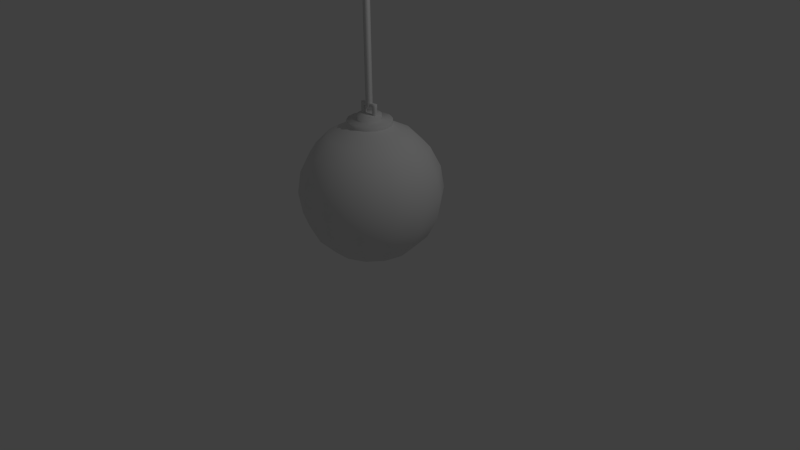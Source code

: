 # Source: wreckingBall.blend  (saved by Blender 2.76.0; exported with 4.5.12 LTS)
import bpy
from mathutils import Matrix  # noqa: F401  (used for matrix-valued properties, if any)

bpy.ops.wm.read_factory_settings(use_empty=True)
scene = bpy.context.scene
scene.name = 'Scene'

# ---- collections
col_collection_1 = bpy.data.collections.new('Collection 1'); scene.collection.children.link(col_collection_1)

# ---- node groups
ng_auto_smooth = bpy.data.node_groups.new('Auto Smooth', 'GeometryNodeTree')
_s = ng_auto_smooth.interface.new_socket(name='Geometry', in_out='OUTPUT', socket_type='NodeSocketGeometry')
_s = ng_auto_smooth.interface.new_socket(name='Geometry', in_out='INPUT', socket_type='NodeSocketGeometry')
_s = ng_auto_smooth.interface.new_socket(name='Angle', in_out='INPUT', socket_type='NodeSocketFloat')
_s.subtype = 'ANGLE'
_s.min_value = 0.0
_s.max_value = 3.142
ng_auto_smooth.is_modifier = True
_N = ng_auto_smooth.nodes; _L = ng_auto_smooth.links
n0 = _N.new('NodeGroupOutput'); n0.name = 'Group Output'; n0.location = (480, -100)
n1 = _N.new('NodeGroupInput'); n1.name = 'Group Input'; n1.location = (-420, -300)
n2 = _N.new('NodeGroupInput'); n2.name = 'Group Input.001'; n2.location = (-60, -100)
n3 = _N.new('GeometryNodeSetShadeSmooth'); n3.name = 'Set Shade Smooth'; n3.location = (120, -100)
n3.domain = 'EDGE'
n4 = _N.new('GeometryNodeSetShadeSmooth'); n4.name = 'Set Shade Smooth.001'; n4.location = (300, -100)
n5 = _N.new('GeometryNodeInputMeshEdgeAngle'); n5.name = 'Edge Angle'; n5.location = (-420, -220)
n6 = _N.new('GeometryNodeInputEdgeSmooth'); n6.name = 'Is Edge Smooth'; n6.location = (-60, -160)
n7 = _N.new('GeometryNodeInputShadeSmooth'); n7.name = 'Is Face Smooth'; n7.location = (-240, -340)
n8 = _N.new('FunctionNodeBooleanMath'); n8.name = 'Boolean Math'; n8.location = (-60, -220)
n9 = _N.new('FunctionNodeCompare'); n9.name = 'Compare'; n9.location = (-240, -180)
n9.operation = 'LESS_EQUAL'
_L.new(n5.outputs[0], n9.inputs[0])
_L.new(n4.outputs[0], n0.inputs[0])
_L.new(n1.outputs[1], n9.inputs[1])
_L.new(n9.outputs[0], n8.inputs[0])
_L.new(n7.outputs[0], n8.inputs[1])
_L.new(n2.outputs[0], n3.inputs[0])
_L.new(n6.outputs[0], n3.inputs[1])
_L.new(n3.outputs[0], n4.inputs[0])
_L.new(n8.outputs[0], n3.inputs[2])
n0.is_active_output = True

# ---- world
world_world = bpy.data.worlds.new('World'); scene.world = world_world
world_world.color = (0.05088, 0.05088, 0.05088)
world_world.use_sun_shadow = False
world_world.sun_shadow_jitter_overblur = 0.0
world_world.cycles.sampling_method = 'MANUAL'
world_world.cycles.sample_map_resolution = 256

# ---- cameras
cam_camera = bpy.data.cameras.new('Camera')
cam_camera.clip_end = 100.0
cam_camera.lens = 35.0
cam_camera.sensor_width = 32.0
cam_camera.sensor_height = 18.0
cam_camera.ortho_scale = 7.314
cam_camera.dof.focus_distance = 0.0
cam_camera.dof.aperture_fstop = 128.0

# ---- lights
light_lamp = bpy.data.lights.new('Lamp', 'POINT')
light_lamp.transmission_factor = 0.0
light_lamp.cutoff_distance = 30.0
light_lamp.energy = 100.0
light_lamp.shadow_buffer_clip_start = 1.001
light_lamp.shadow_soft_size = 0.1
light_lamp.shadow_maximum_resolution = 0.006
light_lamp.use_absolute_resolution = True
light_lamp.cycles.use_multiple_importance_sampling = False

# ---- meshes
me_sphere = bpy.data.meshes.new('Sphere')
me_sphere.from_pydata([(-0.6599, 0.3178, -0.5322), (-0.7758, 0.3736, -0.2798), (-0.8157, 0.3928, -4.047e-08), (-0.7758, 0.3736, 0.2798), (-0.6599, 0.3178, 0.5322), (-0.4795, 0.2309, 0.7325), (-0.2521, 0.1214, 0.8611), (-0.1744, 0.2187, -0.8611), (-0.3318, 0.4161, -0.7325), (-0.4567, 0.5727, -0.5322), (-0.5369, 0.6732, -0.2798), (-0.5645, 0.7079, -4.047e-08), (-0.5369, 0.6732, 0.2798), (-0.4567, 0.5727, 0.5322), (-0.3318, 0.4161, 0.7325), (-0.1744, 0.2187, 0.8611), (-0.1492, -2.434e-07, 0.9237), (-0.06226, 0.2728, -0.8611), (-0.1184, 0.5188, -0.7325), (-0.163, 0.7141, -0.5322), (-0.1916, 0.8395, -0.2798), (-0.2015, 0.8827, -4.047e-08), (-0.1916, 0.8395, 0.2798), (-0.163, 0.7141, 0.5322), (-0.1184, 0.5188, 0.7325), (-0.06226, 0.2728, 0.8611), (0.06226, 0.2728, -0.8611), (0.1184, 0.5188, -0.7325), (0.163, 0.7141, -0.5322), (0.1916, 0.8395, -0.2798), (0.2015, 0.8827, -4.047e-08), (0.1916, 0.8395, 0.2798), (0.163, 0.7141, 0.5322), (0.1184, 0.5188, 0.7325), (0.06226, 0.2728, 0.8611), (0.1744, 0.2187, -0.8611), (0.3318, 0.4161, -0.7325), (0.4567, 0.5727, -0.5322), (0.5369, 0.6732, -0.2798), (0.5645, 0.7079, -4.047e-08), (0.5369, 0.6732, 0.2798), (0.4567, 0.5727, 0.5322), (0.3318, 0.4161, 0.7325), (0.1744, 0.2187, 0.8611), (0.2521, 0.1214, -0.8611), (0.4795, 0.2309, -0.7325), (0.6599, 0.3178, -0.5322), (0.7758, 0.3736, -0.2798), (0.8157, 0.3928, -4.047e-08), (0.7758, 0.3736, 0.2798), (0.6599, 0.3178, 0.5322), (0.4795, 0.2309, 0.7325), (0.2521, 0.1214, 0.8611), (0.2798, -2.361e-07, -0.8611), (0.7325, -1.418e-07, 0.5322), (0.8611, -1.418e-07, 0.2798), (0.9054, -2.228e-07, -3.958e-08), (0.8611, -2.498e-07, -0.2798), (0.7325, -1.418e-07, -0.5322), (0.5322, -1.418e-07, -0.7325), (0.2521, -0.1214, 0.8611), (0.4795, -0.2309, 0.7325), (0.6599, -0.3178, 0.5322), (0.7758, -0.3736, 0.2798), (0.8157, -0.3928, -3.958e-08), (0.7758, -0.3736, -0.2798), (0.6599, -0.3178, -0.5322), (0.4795, -0.2309, -0.7325), (0.2521, -0.1214, -0.8611), (0.1744, -0.2187, 0.8611), (0.3318, -0.4161, 0.7325), (0.4567, -0.5727, 0.5322), (0.5369, -0.6732, 0.2798), (0.5645, -0.7079, -3.958e-08), (0.5369, -0.6732, -0.2798), (0.4567, -0.5727, -0.5322), (0.3318, -0.4161, -0.7325), (0.1744, -0.2187, -0.8611), (0.06226, -0.2728, 0.8611), (0.1184, -0.5188, 0.7325), (0.163, -0.7141, 0.5322), (0.1916, -0.8395, 0.2798), (0.2015, -0.8827, -3.958e-08), (0.1916, -0.8395, -0.2798), (0.163, -0.7141, -0.5322), (0.1184, -0.5188, -0.7325), (0.06226, -0.2728, -0.8611), (-0.06226, -0.2728, 0.8611), (-0.1184, -0.5188, 0.7325), (-0.163, -0.7141, 0.5322), (-0.1916, -0.8395, 0.2798), (-0.2015, -0.8827, -3.958e-08), (-0.1916, -0.8395, -0.2798), (-0.163, -0.7141, -0.5322), (-0.1184, -0.5188, -0.7325), (-0.06226, -0.2728, -0.8611), (-0.1744, -0.2187, 0.8611), (-0.3318, -0.4161, 0.7325), (-0.4567, -0.5727, 0.5322), (-0.5369, -0.6732, 0.2798), (-0.5645, -0.7079, -3.958e-08), (-0.5369, -0.6732, -0.2798), (-0.4567, -0.5727, -0.5322), (-0.3318, -0.4161, -0.7325), (-0.1744, -0.2187, -0.8611), (-0.2521, -0.1214, 0.8611), (-0.4795, -0.2309, 0.7325), (-0.6599, -0.3178, 0.5322), (-0.7758, -0.3736, 0.2798), (-0.8157, -0.3928, -3.958e-08), (-0.7758, -0.3736, -0.2798), (-0.6599, -0.3178, -0.5322), (-0.4795, -0.2309, -0.7325), (-0.2521, -0.1214, -0.8611), (0.2521, -0.1214, 0.9237), (0.1744, -0.2187, 0.9237), (0.06226, -0.2728, 0.9237), (-0.06226, -0.2728, 0.9237), (-0.1744, -0.2187, 0.9237), (-0.2521, -0.1214, 0.9237), (0.5322, -1.349e-07, 0.7325), (0.2798, -2.159e-07, 0.8611), (2.95e-07, -2.498e-07, -0.9054), (-0.2798, -2.498e-07, -0.8611), (-0.5322, -2.498e-07, -0.7325), (-0.7325, -2.498e-07, -0.5322), (0.1344, -0.06473, 0.9237), (0.09301, -0.1166, 0.9237), (0.0332, -0.1454, 0.9237), (-0.0332, -0.1454, 0.9237), (0.1166, -0.02202, 0.9882), (-0.09301, -0.1166, 0.9237), (-0.1344, -0.06473, 0.9237), (-0.8611, -2.498e-07, -0.2798), (-0.9054, -2.498e-07, -4.047e-08), (-0.8611, -2.498e-07, 0.2798), (-0.7325, -2.498e-07, 0.5322), (-0.5322, -2.498e-07, 0.7325), (-0.2798, -2.498e-07, 0.8611), (0.1344, -0.06473, 0.9908), (0.09301, -0.1166, 0.9908), (0.0332, -0.1454, 0.9908), (-0.0332, -0.1454, 0.9908), (-0.09301, -0.1166, 0.9908), (-0.1344, -0.06473, 0.9908), (0.1166, -0.02202, 1.126), (0.07255, -0.02202, 0.9882), (0.07255, -0.02202, 1.126), (0.1166, 0.02202, 0.9882), (0.1166, 0.02202, 1.126), (0.07255, 0.02202, 0.9882), (0.07255, 0.02202, 1.126), (0.1166, -0.02202, 1.087), (0.07255, -0.02202, 1.087), (0.07255, 0.02202, 1.087), (0.1166, 0.02202, 1.087), (-0.1166, -0.02202, 1.126), (-0.1166, 0.02202, 1.126), (-0.1166, -0.02202, 1.087), (-0.1166, 0.02202, 1.087), (-0.07203, -0.02202, 1.087), (-0.07203, 0.02202, 1.087), (-0.07203, 0.02202, 1.126), (-0.07203, -0.02202, 1.126), (-0.1166, 0.02202, 0.9882), (-0.1166, -0.02202, 0.9882), (-0.07203, -0.02202, 0.9882), (-0.07203, 0.02202, 0.9882), (0.02998, -0.02998, 1.08), (0.02998, -0.02998, 19.06), (-0.02998, -0.02998, 1.08), (-0.02998, -0.02998, 19.06), (0.02998, 0.02998, 1.08), (0.02998, 0.02998, 19.06), (-0.02998, 0.02998, 1.08), (-0.02998, 0.02998, 19.06), (-0.4795, 0.2309, -0.7325), (-0.2521, 0.1214, -0.8611), (-0.2798, -2.449e-07, 0.9237), (0.2798, -2.11e-07, 0.9237), (0.2521, 0.1214, 0.9237), (0.1744, 0.2187, 0.9237), (0.06226, 0.2728, 0.9237), (-0.06226, 0.2728, 0.9237), (-0.1744, 0.2187, 0.9237), (-0.2521, 0.1214, 0.9237), (0.1492, -2.253e-07, 0.9237), (0.1344, 0.06473, 0.9237), (0.09301, 0.1166, 0.9237), (0.0332, 0.1454, 0.9237), (-0.0332, 0.1454, 0.9237), (-0.09301, 0.1166, 0.9237), (-0.1344, 0.06473, 0.9237), (-0.1492, -2.434e-07, 0.9908), (0.1492, -2.253e-07, 0.9908), (0.1344, 0.06473, 0.9908), (0.09301, 0.1166, 0.9908), (0.0332, 0.1454, 0.9908), (-0.0332, 0.1454, 0.9908), (1.852e-07, -1.204e-07, 0.9908), (-0.09301, 0.1166, 0.9908), (-0.1344, 0.06473, 0.9908)], [], [(120, 121, 60, 61), (54, 120, 61, 62), (201, 193, 199), (200, 201, 199), (198, 200, 199), (197, 198, 199), (196, 197, 199), (195, 196, 199), (194, 195, 199), (189, 197, 196, 188), (190, 198, 197, 189), (191, 200, 198, 190), (16, 193, 201, 192), (192, 201, 200, 191), (187, 195, 194, 186), (188, 196, 195, 187), (181, 188, 187, 180), (182, 189, 188, 181), (183, 190, 189, 182), (184, 191, 190, 183), (178, 16, 192, 185), (185, 192, 191, 184), (180, 187, 186, 179), (1, 133, 134, 2), (177, 123, 124, 176), (5, 137, 138, 6), (2, 134, 135, 3), (176, 124, 125, 0), (25, 183, 182, 34), (3, 135, 136, 4), (0, 125, 133, 1), (122, 123, 177), (4, 136, 137, 5), (122, 177, 7), (15, 184, 183, 25), (122, 7, 17), (34, 182, 181, 43), (122, 17, 26), (52, 180, 179, 121), (122, 26, 35), (122, 35, 44), (122, 44, 53), (138, 178, 185, 6), (6, 185, 184, 15), (43, 181, 180, 52), (13, 4, 5, 14), (10, 1, 2, 11), (7, 177, 176, 8), (14, 5, 6, 15), (11, 2, 3, 12), (8, 176, 0, 9), (12, 3, 4, 13), (9, 0, 1, 10), (19, 9, 10, 20), (23, 13, 14, 24), (20, 10, 11, 21), (58, 57, 65, 66), (55, 54, 62, 63), (59, 58, 66, 67), (56, 55, 63, 64), (57, 56, 64, 65), (65, 64, 73, 74), (62, 61, 70, 71), (66, 65, 74, 75), (63, 62, 71, 72), (67, 66, 75, 76), (64, 63, 72, 73), (61, 60, 69, 70), (68, 67, 76, 77), (70, 69, 78, 79), (77, 76, 85, 86), (74, 73, 82, 83), (71, 70, 79, 80), (75, 74, 83, 84), (72, 71, 80, 81), (76, 75, 84, 85), (73, 72, 81, 82), (85, 84, 93, 94), (82, 81, 90, 91), (79, 78, 87, 88), (86, 85, 94, 95), (83, 82, 91, 92), (80, 79, 88, 89), (84, 83, 92, 93), (81, 80, 89, 90), (90, 89, 98, 99), (94, 93, 102, 103), (91, 90, 99, 100), (88, 87, 96, 97), (95, 94, 103, 104), (92, 91, 100, 101), (89, 88, 97, 98), (93, 92, 101, 102), (102, 101, 110, 111), (99, 98, 107, 108), (103, 102, 111, 112), (100, 99, 108, 109), (97, 96, 105, 106), (104, 103, 112, 113), (101, 100, 109, 110), (98, 97, 106, 107), (17, 7, 8, 18), (24, 14, 15, 25), (21, 11, 12, 22), (18, 8, 9, 19), (22, 12, 13, 23), (31, 22, 23, 32), (28, 19, 20, 29), (69, 60, 114, 115), (32, 23, 24, 33), (29, 20, 21, 30), (105, 96, 118, 119), (26, 17, 18, 27), (33, 24, 25, 34), (30, 21, 22, 31), (27, 18, 19, 28), (39, 30, 31, 40), (78, 69, 115, 116), (96, 87, 117, 118), (87, 78, 116, 117), (36, 27, 28, 37), (119, 118, 131, 132), (40, 31, 32, 41), (118, 117, 129, 131), (37, 28, 29, 38), (41, 32, 33, 42), (117, 116, 128, 129), (38, 29, 30, 39), (116, 115, 127, 128), (35, 26, 27, 36), (115, 114, 126, 127), (42, 33, 34, 43), (44, 35, 36, 45), (127, 126, 139, 140), (51, 42, 43, 52), (48, 39, 40, 49), (132, 131, 143, 144), (45, 36, 37, 46), (131, 129, 142, 143), (49, 40, 41, 50), (46, 37, 38, 47), (129, 128, 141, 142), (50, 41, 42, 51), (128, 127, 140, 141), (47, 38, 39, 48), (120, 51, 52, 121), (152, 153, 146, 130), (153, 154, 150, 146), (154, 155, 148, 150), (155, 152, 130, 148), (149, 145, 152, 155), (149, 151, 147, 145), (151, 149, 155, 154), (159, 161, 167, 164), (145, 147, 153, 152), (156, 157, 159, 158), (162, 161, 159, 157), (163, 162, 157, 156), (160, 163, 156, 158), (153, 147, 163, 160), (147, 151, 162, 163), (151, 154, 161, 162), (154, 153, 160, 161), (158, 159, 164, 165), (160, 158, 165, 166), (161, 160, 166, 167), (169, 171, 170, 168), (171, 175, 174, 170), (175, 173, 172, 174), (173, 169, 168, 172), (53, 59, 67, 68), (138, 105, 119, 178), (122, 53, 68), (122, 68, 77), (122, 77, 86), (60, 121, 179, 114), (122, 86, 95), (122, 95, 104), (122, 104, 113), (107, 106, 137, 136), (122, 113, 123), (111, 110, 133, 125), (108, 107, 136, 135), (112, 111, 125, 124), (109, 108, 135, 134), (106, 105, 138, 137), (113, 112, 124, 123), (110, 109, 134, 133), (114, 179, 186, 126), (178, 119, 132, 16), (126, 186, 194, 139), (16, 132, 144, 193), (57, 47, 48, 56), (53, 44, 45, 59), (56, 48, 49, 55), (59, 45, 46, 58), (55, 49, 50, 54), (194, 199, 139), (139, 199, 140), (140, 199, 141), (141, 199, 142), (142, 199, 143), (143, 199, 144), (144, 199, 193), (58, 46, 47, 57), (54, 50, 51, 120)])
me_sphere.polygons.foreach_set('use_smooth', [True] * 206)
_k = set([(6, 15), (6, 138), (15, 25), (25, 34), (34, 43), (43, 52), (52, 121), (60, 69), (60, 121), (69, 78), (78, 87), (87, 96), (96, 105), (105, 138)])
me_sphere.attributes.new('sharp_edge', 'BOOLEAN', 'EDGE').data.foreach_set('value', [ (min(e.vertices), max(e.vertices)) in _k for e in me_sphere.edges])
_uv = me_sphere.uv_layers.new(name='UVMap')
_uv.uv.foreach_set('vector', [0.8061, 0.7761, 0.6894, 0.8876, 0.6346, 0.8464, 0.6995, 0.7177, 0.8839, 0.6397, 0.8061, 0.7761, 0.6995, 0.7177, 0.7337, 0.601, 0.1596, 0.8375, 0.1823, 0.835, 0.1556, 0.7866, 0.1403, 0.8336, 0.1596, 0.8375, 0.1556, 0.7866, 0.1241, 0.8241, 0.1403, 0.8336, 0.1556, 0.7866, 0.1122, 0.8098, 0.1241, 0.8241, 0.1556, 0.7866, 0.1058, 0.7918, 0.1122, 0.8098, 0.1556, 0.7866, 0.1058, 0.7713, 0.1058, 0.7918, 0.1556, 0.7866, 0.1135, 0.7481, 0.1058, 0.7713, 0.1556, 0.7866, 0.09258, 0.8221, 0.1122, 0.8098, 0.1058, 0.7918, 0.08218, 0.7973, 0.1098, 0.8417, 0.1241, 0.8241, 0.1122, 0.8098, 0.09258, 0.8221, 0.1322, 0.8548, 0.1403, 0.8336, 0.1241, 0.8241, 0.1098, 0.8417, 0.1831, 0.8594, 0.1823, 0.835, 0.1596, 0.8375, 0.1576, 0.8605, 0.1576, 0.8605, 0.1596, 0.8375, 0.1403, 0.8336, 0.1322, 0.8548, 0.07958, 0.7694, 0.1058, 0.7713, 0.1135, 0.7481, 0.08528, 0.7414, 0.08218, 0.7973, 0.1058, 0.7918, 0.1058, 0.7713, 0.07958, 0.7694, 0.03515, 0.8085, 0.08218, 0.7973, 0.07958, 0.7694, 0.03007, 0.7657, 0.05208, 0.8463, 0.09258, 0.8221, 0.08218, 0.7973, 0.03515, 0.8085, 0.079, 0.8767, 0.1098, 0.8417, 0.09258, 0.8221, 0.05208, 0.8463, 0.1131, 0.8975, 0.1322, 0.8548, 0.1098, 0.8417, 0.079, 0.8767, 0.1956, 0.9097, 0.1831, 0.8594, 0.1576, 0.8605, 0.1515, 0.9082, 0.1515, 0.9082, 0.1576, 0.8605, 0.1322, 0.8548, 0.1131, 0.8975, 0.03007, 0.7657, 0.07958, 0.7694, 0.08528, 0.7414, 0.03724, 0.7182, 0.1617, 0.376, 0.002259, 0.3576, 0.00016, 0.4933, 0.1629, 0.4736, 0.2916, 0.08027, 0.2575, 0.03277, 0.1353, 0.1102, 0.2213, 0.1755, 0.2708, 0.7512, 0.1968, 0.8169, 0.3042, 0.8876, 0.344, 0.8475, 0.1629, 0.4736, 0.00016, 0.4933, 0.0366, 0.62, 0.1816, 0.5683, 0.2213, 0.1755, 0.1353, 0.1102, 0.04722, 0.2246, 0.1798, 0.276, 0.06503, 0.8944, 0.079, 0.8767, 0.05208, 0.8463, 0.0331, 0.8594, 0.1816, 0.5683, 0.0366, 0.62, 0.1049, 0.7293, 0.2173, 0.6604, 0.1798, 0.276, 0.04722, 0.2246, 0.002259, 0.3576, 0.1617, 0.376, 0.39, 0.00016, 0.2575, 0.03277, 0.2916, 0.08027, 0.2173, 0.6604, 0.1049, 0.7293, 0.1968, 0.8169, 0.2708, 0.7512, 0.39, 0.00016, 0.2916, 0.08027, 0.3343, 0.1077, 0.1049, 0.918, 0.1131, 0.8975, 0.079, 0.8767, 0.06503, 0.8944, 0.39, 0.00016, 0.3343, 0.1077, 0.3796, 0.118, 0.0331, 0.8594, 0.05208, 0.8463, 0.03515, 0.8085, 0.01258, 0.8155, 0.39, 0.00016, 0.3796, 0.118, 0.4243, 0.1131, 0.005374, 0.7664, 0.03007, 0.7657, 0.03724, 0.7182, 0.01046, 0.7148, 0.39, 0.00016, 0.4243, 0.1131, 0.4657, 0.09337, 0.39, 0.00016, 0.4657, 0.09337, 0.4999, 0.05843, 0.39, 0.00016, 0.4999, 0.05843, 0.5205, 0.008361, 0.1941, 0.9327, 0.1956, 0.9097, 0.1515, 0.9082, 0.1485, 0.9297, 0.1485, 0.9297, 0.1515, 0.9082, 0.1131, 0.8975, 0.1049, 0.918, 0.01258, 0.8155, 0.03515, 0.8085, 0.03007, 0.7657, 0.005374, 0.7664, 0.3189, 0.6219, 0.2173, 0.6604, 0.2708, 0.7512, 0.3499, 0.7119, 0.2826, 0.3795, 0.1617, 0.376, 0.1629, 0.4736, 0.2866, 0.4597, 0.3343, 0.1077, 0.2916, 0.08027, 0.2213, 0.1755, 0.3023, 0.2064, 0.3499, 0.7119, 0.2708, 0.7512, 0.344, 0.8475, 0.3949, 0.8221, 0.2866, 0.4597, 0.1629, 0.4736, 0.1816, 0.5683, 0.2984, 0.5395, 0.3023, 0.2064, 0.2213, 0.1755, 0.1798, 0.276, 0.287, 0.2961, 0.2984, 0.5395, 0.1816, 0.5683, 0.2173, 0.6604, 0.3189, 0.6219, 0.287, 0.2961, 0.1798, 0.276, 0.1617, 0.376, 0.2826, 0.3795, 0.3812, 0.298, 0.287, 0.2961, 0.2826, 0.3795, 0.3865, 0.374, 0.4149, 0.6002, 0.3189, 0.6219, 0.3499, 0.7119, 0.4309, 0.6909, 0.3865, 0.374, 0.2826, 0.3795, 0.2866, 0.4597, 0.3936, 0.4472, 0.7572, 0.1167, 0.8453, 0.2201, 0.7018, 0.2939, 0.654, 0.2061, 0.915, 0.4924, 0.8839, 0.6397, 0.7337, 0.601, 0.7429, 0.4916, 0.6453, 0.04521, 0.7572, 0.1167, 0.654, 0.2061, 0.5874, 0.127, 0.9004, 0.3485, 0.915, 0.4924, 0.7429, 0.4916, 0.7316, 0.3893, 0.8453, 0.2201, 0.9004, 0.3485, 0.7316, 0.3893, 0.7018, 0.2939, 0.7018, 0.2939, 0.7316, 0.3893, 0.6048, 0.4151, 0.5869, 0.3355, 0.7337, 0.601, 0.6995, 0.7177, 0.603, 0.6915, 0.6144, 0.5886, 0.654, 0.2061, 0.7018, 0.2939, 0.5869, 0.3355, 0.5595, 0.2571, 0.7429, 0.4916, 0.7337, 0.601, 0.6144, 0.5886, 0.6142, 0.4983, 0.5874, 0.127, 0.654, 0.2061, 0.5595, 0.2571, 0.5205, 0.1774, 0.7316, 0.3893, 0.7429, 0.4916, 0.6142, 0.4983, 0.6048, 0.4151, 0.6995, 0.7177, 0.6346, 0.8464, 0.5739, 0.8215, 0.603, 0.6915, 0.4999, 0.05843, 0.5874, 0.127, 0.5205, 0.1774, 0.4657, 0.09337, 0.603, 0.6915, 0.5739, 0.8215, 0.5121, 0.8099, 0.5145, 0.6841, 0.4657, 0.09337, 0.5205, 0.1774, 0.4506, 0.2052, 0.4243, 0.1131, 0.5869, 0.3355, 0.6048, 0.4151, 0.4964, 0.4331, 0.485, 0.3601, 0.6144, 0.5886, 0.603, 0.6915, 0.5145, 0.6841, 0.5112, 0.5894, 0.5595, 0.2571, 0.5869, 0.3355, 0.485, 0.3601, 0.4702, 0.2855, 0.6142, 0.4983, 0.6144, 0.5886, 0.5112, 0.5894, 0.505, 0.5081, 0.5205, 0.1774, 0.5595, 0.2571, 0.4702, 0.2855, 0.4506, 0.2052, 0.6048, 0.4151, 0.6142, 0.4983, 0.505, 0.5081, 0.4964, 0.4331, 0.4506, 0.2052, 0.4702, 0.2855, 0.3812, 0.298, 0.3782, 0.2148, 0.4964, 0.4331, 0.505, 0.5081, 0.4029, 0.5212, 0.3936, 0.4472, 0.5145, 0.6841, 0.5121, 0.8099, 0.4518, 0.8101, 0.4309, 0.6909, 0.4243, 0.1131, 0.4506, 0.2052, 0.3782, 0.2148, 0.3796, 0.118, 0.485, 0.3601, 0.4964, 0.4331, 0.3936, 0.4472, 0.3865, 0.374, 0.5112, 0.5894, 0.5145, 0.6841, 0.4309, 0.6909, 0.4149, 0.6002, 0.4702, 0.2855, 0.485, 0.3601, 0.3865, 0.374, 0.3812, 0.298, 0.505, 0.5081, 0.5112, 0.5894, 0.4149, 0.6002, 0.4029, 0.5212, 0.4029, 0.5212, 0.4149, 0.6002, 0.3189, 0.6219, 0.2984, 0.5395, 0.3782, 0.2148, 0.3812, 0.298, 0.287, 0.2961, 0.3023, 0.2064, 0.3936, 0.4472, 0.4029, 0.5212, 0.2984, 0.5395, 0.2866, 0.4597, 0.4309, 0.6909, 0.4518, 0.8101, 0.3949, 0.8221, 0.3499, 0.7119, 0.3796, 0.118, 0.3782, 0.2148, 0.3023, 0.2064, 0.3343, 0.1077, 0.3865, 0.374, 0.3936, 0.4472, 0.2866, 0.4597, 0.2826, 0.3795, 0.4149, 0.6002, 0.4309, 0.6909, 0.3499, 0.7119, 0.3189, 0.6219, 0.3812, 0.298, 0.3865, 0.374, 0.2826, 0.3795, 0.287, 0.2961, 0.287, 0.2961, 0.2826, 0.3795, 0.1617, 0.376, 0.1798, 0.276, 0.2984, 0.5395, 0.3189, 0.6219, 0.2173, 0.6604, 0.1816, 0.5683, 0.3023, 0.2064, 0.287, 0.2961, 0.1798, 0.276, 0.2213, 0.1755, 0.2866, 0.4597, 0.2984, 0.5395, 0.1816, 0.5683, 0.1629, 0.4736, 0.3499, 0.7119, 0.3949, 0.8221, 0.344, 0.8475, 0.2708, 0.7512, 0.3343, 0.1077, 0.3023, 0.2064, 0.2213, 0.1755, 0.2916, 0.08027, 0.2826, 0.3795, 0.2866, 0.4597, 0.1629, 0.4736, 0.1617, 0.376, 0.3189, 0.6219, 0.3499, 0.7119, 0.2708, 0.7512, 0.2173, 0.6604, 0.3796, 0.118, 0.3343, 0.1077, 0.3023, 0.2064, 0.3782, 0.2148, 0.4309, 0.6909, 0.3499, 0.7119, 0.3949, 0.8221, 0.4518, 0.8101, 0.3936, 0.4472, 0.2866, 0.4597, 0.2984, 0.5395, 0.4029, 0.5212, 0.3782, 0.2148, 0.3023, 0.2064, 0.287, 0.2961, 0.3812, 0.298, 0.4029, 0.5212, 0.2984, 0.5395, 0.3189, 0.6219, 0.4149, 0.6002, 0.505, 0.5081, 0.4029, 0.5212, 0.4149, 0.6002, 0.5112, 0.5894, 0.4702, 0.2855, 0.3812, 0.298, 0.3865, 0.374, 0.485, 0.3601, 0.01258, 0.8155, 0.005374, 0.7664, 0.03007, 0.7657, 0.03515, 0.8085, 0.5112, 0.5894, 0.4149, 0.6002, 0.4309, 0.6909, 0.5145, 0.6841, 0.485, 0.3601, 0.3865, 0.374, 0.3936, 0.4472, 0.4964, 0.4331, 0.1485, 0.9297, 0.1049, 0.918, 0.1131, 0.8975, 0.1515, 0.9082, 0.4243, 0.1131, 0.3796, 0.118, 0.3782, 0.2148, 0.4506, 0.2052, 0.5145, 0.6841, 0.4309, 0.6909, 0.4518, 0.8101, 0.5121, 0.8099, 0.4964, 0.4331, 0.3936, 0.4472, 0.4029, 0.5212, 0.505, 0.5081, 0.4506, 0.2052, 0.3782, 0.2148, 0.3812, 0.298, 0.4702, 0.2855, 0.6048, 0.4151, 0.4964, 0.4331, 0.505, 0.5081, 0.6142, 0.4983, 0.0331, 0.8594, 0.01258, 0.8155, 0.03515, 0.8085, 0.05208, 0.8463, 0.1049, 0.918, 0.06503, 0.8944, 0.079, 0.8767, 0.1131, 0.8975, 0.06503, 0.8944, 0.0331, 0.8594, 0.05208, 0.8463, 0.079, 0.8767, 0.5205, 0.1774, 0.4506, 0.2052, 0.4702, 0.2855, 0.5595, 0.2571, 0.1515, 0.9082, 0.1131, 0.8975, 0.1322, 0.8548, 0.1576, 0.8605, 0.6142, 0.4983, 0.505, 0.5081, 0.5112, 0.5894, 0.6144, 0.5886, 0.1131, 0.8975, 0.079, 0.8767, 0.1098, 0.8417, 0.1322, 0.8548, 0.5595, 0.2571, 0.4702, 0.2855, 0.485, 0.3601, 0.5869, 0.3355, 0.6144, 0.5886, 0.5112, 0.5894, 0.5145, 0.6841, 0.603, 0.6915, 0.079, 0.8767, 0.05208, 0.8463, 0.09258, 0.8221, 0.1098, 0.8417, 0.5869, 0.3355, 0.485, 0.3601, 0.4964, 0.4331, 0.6048, 0.4151, 0.05208, 0.8463, 0.03515, 0.8085, 0.08218, 0.7973, 0.09258, 0.8221, 0.4657, 0.09337, 0.4243, 0.1131, 0.4506, 0.2052, 0.5205, 0.1774, 0.03515, 0.8085, 0.03007, 0.7657, 0.07958, 0.7694, 0.08218, 0.7973, 0.603, 0.6915, 0.5145, 0.6841, 0.5121, 0.8099, 0.5739, 0.8215, 0.4999, 0.05843, 0.4657, 0.09337, 0.5205, 0.1774, 0.5874, 0.127, 0.08218, 0.7973, 0.07958, 0.7694, 0.1058, 0.7713, 0.1058, 0.7918, 0.6995, 0.7177, 0.603, 0.6915, 0.5739, 0.8215, 0.6346, 0.8464, 0.7316, 0.3893, 0.6048, 0.4151, 0.6142, 0.4983, 0.7429, 0.4916, 0.1576, 0.8605, 0.1322, 0.8548, 0.1403, 0.8336, 0.1596, 0.8375, 0.5874, 0.127, 0.5205, 0.1774, 0.5595, 0.2571, 0.654, 0.2061, 0.1322, 0.8548, 0.1098, 0.8417, 0.1241, 0.8241, 0.1403, 0.8336, 0.7429, 0.4916, 0.6142, 0.4983, 0.6144, 0.5886, 0.7337, 0.601, 0.654, 0.2061, 0.5595, 0.2571, 0.5869, 0.3355, 0.7018, 0.2939, 0.1098, 0.8417, 0.09258, 0.8221, 0.1122, 0.8098, 0.1241, 0.8241, 0.7337, 0.601, 0.6144, 0.5886, 0.603, 0.6915, 0.6995, 0.7177, 0.09258, 0.8221, 0.08218, 0.7973, 0.1058, 0.7918, 0.1122, 0.8098, 0.7018, 0.2939, 0.5869, 0.3355, 0.6048, 0.4151, 0.7316, 0.3893, 0.8061, 0.7761, 0.6995, 0.7177, 0.6346, 0.8464, 0.6894, 0.8876, 0.4988, 0.8681, 0.483, 0.8681, 0.483, 0.8328, 0.4988, 0.8328, 0.5503, 0.8849, 0.5503, 0.9007, 0.515, 0.9007, 0.515, 0.8849, 0.5503, 0.9007, 0.5503, 0.9166, 0.515, 0.9166, 0.515, 0.9007, 0.5146, 0.8681, 0.4988, 0.8681, 0.4988, 0.8328, 0.5146, 0.8328, 0.5146, 0.8824, 0.4988, 0.8824, 0.4988, 0.8681, 0.5146, 0.8681, 0.4988, 0.8983, 0.483, 0.8983, 0.483, 0.8824, 0.4988, 0.8824, 0.5646, 0.9007, 0.5646, 0.9166, 0.5503, 0.9166, 0.5503, 0.9007, 0.5503, 0.8328, 0.5503, 0.8488, 0.515, 0.8488, 0.515, 0.8328, 0.4988, 0.8824, 0.483, 0.8824, 0.483, 0.8681, 0.4988, 0.8681, 0.415, 0.8824, 0.3992, 0.8824, 0.3992, 0.8681, 0.415, 0.8681, 0.5646, 0.8488, 0.5503, 0.8488, 0.5503, 0.8328, 0.5646, 0.8328, 0.431, 0.8824, 0.431, 0.8983, 0.415, 0.8983, 0.415, 0.8824, 0.431, 0.8681, 0.431, 0.8824, 0.415, 0.8824, 0.415, 0.8681, 0.483, 0.8681, 0.483, 0.8824, 0.431, 0.8824, 0.431, 0.8681, 0.483, 0.8824, 0.483, 0.8983, 0.431, 0.8983, 0.431, 0.8824, 0.5646, 0.9007, 0.5503, 0.9007, 0.5503, 0.8488, 0.5646, 0.8488, 0.483, 0.8523, 0.483, 0.8681, 0.431, 0.8681, 0.431, 0.8523, 0.415, 0.8681, 0.3992, 0.8681, 0.3992, 0.8328, 0.415, 0.8328, 0.431, 0.8681, 0.415, 0.8681, 0.415, 0.8328, 0.431, 0.8328, 0.5503, 0.8488, 0.5503, 0.8646, 0.515, 0.8646, 0.515, 0.8488, 0.958, 0.9998, 0.9406, 0.9998, 0.9406, 0.0001586, 0.958, 0.0001959, 0.9406, 0.9998, 0.9231, 0.9997, 0.9231, 0.0001214, 0.9406, 0.0001586, 0.9929, 0.9999, 0.9755, 0.9998, 0.9755, 0.0002331, 0.9929, 0.0002705, 0.9755, 0.9998, 0.958, 0.9998, 0.958, 0.0001959, 0.9755, 0.0002331, 0.5205, 0.008361, 0.6453, 0.04521, 0.5874, 0.127, 0.4999, 0.05843, 0.1941, 0.9327, 0.1485, 0.9297, 0.1515, 0.9082, 0.1956, 0.9097, 0.39, 0.00016, 0.5205, 0.008361, 0.4999, 0.05843, 0.39, 0.00016, 0.4999, 0.05843, 0.4657, 0.09337, 0.39, 0.00016, 0.4657, 0.09337, 0.4243, 0.1131, 0.005374, 0.7664, 0.01046, 0.7148, 0.03724, 0.7182, 0.03007, 0.7657, 0.39, 0.00016, 0.4243, 0.1131, 0.3796, 0.118, 0.39, 0.00016, 0.3796, 0.118, 0.3343, 0.1077, 0.39, 0.00016, 0.3343, 0.1077, 0.2916, 0.08027, 0.2173, 0.6604, 0.2708, 0.7512, 0.1968, 0.8169, 0.1049, 0.7293, 0.39, 0.00016, 0.2916, 0.08027, 0.2575, 0.03277, 0.1798, 0.276, 0.1617, 0.376, 0.002259, 0.3576, 0.04722, 0.2246, 0.1816, 0.5683, 0.2173, 0.6604, 0.1049, 0.7293, 0.0366, 0.62, 0.2213, 0.1755, 0.1798, 0.276, 0.04722, 0.2246, 0.1353, 0.1102, 0.1629, 0.4736, 0.1816, 0.5683, 0.0366, 0.62, 0.00016, 0.4933, 0.2708, 0.7512, 0.344, 0.8475, 0.3042, 0.8876, 0.1968, 0.8169, 0.2916, 0.08027, 0.2213, 0.1755, 0.1353, 0.1102, 0.2575, 0.03277, 0.1617, 0.376, 0.1629, 0.4736, 0.00016, 0.4933, 0.002259, 0.3576, 0.03007, 0.7657, 0.03724, 0.7182, 0.08528, 0.7414, 0.07958, 0.7694, 0.1956, 0.9097, 0.1515, 0.9082, 0.1576, 0.8605, 0.1831, 0.8594, 0.07958, 0.7694, 0.08528, 0.7414, 0.1135, 0.7481, 0.1058, 0.7713, 0.1831, 0.8594, 0.1576, 0.8605, 0.1596, 0.8375, 0.1823, 0.835, 0.8453, 0.2201, 0.7018, 0.2939, 0.7316, 0.3893, 0.9004, 0.3485, 0.5205, 0.008361, 0.4999, 0.05843, 0.5874, 0.127, 0.6453, 0.04521, 0.9004, 0.3485, 0.7316, 0.3893, 0.7429, 0.4916, 0.915, 0.4924, 0.6453, 0.04521, 0.5874, 0.127, 0.654, 0.2061, 0.7572, 0.1167, 0.915, 0.4924, 0.7429, 0.4916, 0.7337, 0.601, 0.8839, 0.6397, 0.1135, 0.7481, 0.1556, 0.7866, 0.1058, 0.7713, 0.1058, 0.7713, 0.1556, 0.7866, 0.1058, 0.7918, 0.1058, 0.7918, 0.1556, 0.7866, 0.1122, 0.8098, 0.1122, 0.8098, 0.1556, 0.7866, 0.1241, 0.8241, 0.1241, 0.8241, 0.1556, 0.7866, 0.1403, 0.8336, 0.1403, 0.8336, 0.1556, 0.7866, 0.1596, 0.8375, 0.1596, 0.8375, 0.1556, 0.7866, 0.1823, 0.835, 0.7572, 0.1167, 0.654, 0.2061, 0.7018, 0.2939, 0.8453, 0.2201, 0.8839, 0.6397, 0.7337, 0.601, 0.6995, 0.7177, 0.8061, 0.7761])
me_sphere.use_remesh_preserve_volume = False
me_sphere.use_remesh_preserve_attributes = False
me_sphere.use_mirror_vertex_groups = False
me_sphere.update()

# ---- objects
ob_ball = bpy.data.objects.new('Ball', me_sphere)
ob_lamp = bpy.data.objects.new('Lamp', light_lamp)
ob_camera = bpy.data.objects.new('Camera', cam_camera)

# ---- transforms, parenting, visibility, modifiers, constraints
ob_ball.location = (-0.007327, 2.436e-08, 0.9072)
ob_ball.lineart.crease_threshold = 0.0
_m = ob_ball.modifiers.new('Auto Smooth', 'NODES')
_m.node_group = ng_auto_smooth
_gi = [s.identifier for s in ng_auto_smooth.interface.items_tree if s.item_type == 'SOCKET' and s.in_out == 'INPUT']
_m[_gi[1]] = 3.142  # Angle
ob_lamp.location = (4.076, 1.005, 5.904)
ob_lamp.rotation_euler = (0.6503, 0.05522, 1.866)
ob_lamp.lock_rotations_4d = False
ob_lamp.empty_display_type = 'ARROWS'
ob_lamp.color = (0.0, 0.0, 0.0, 0.0)
ob_lamp.lineart.crease_threshold = 0.0
ob_camera.location = (7.481, -6.508, 5.344)
ob_camera.rotation_euler = (1.109, 0.01082, 0.8149)
ob_camera.lock_rotations_4d = False
ob_camera.empty_display_type = 'ARROWS'
ob_camera.color = (0.0, 0.0, 0.0, 0.0)
ob_camera.display_type = 'WIRE'
ob_camera.lineart.crease_threshold = 0.0

# ---- collection membership
col_collection_1.objects.link(ob_ball)
col_collection_1.objects.link(ob_lamp)
col_collection_1.objects.link(ob_camera)

# ---- scene / render settings (as saved in the file)
scene.camera = ob_camera
scene.frame_start = 1; scene.frame_end = 250; scene.frame_set(33)
scene.render.engine = 'BLENDER_EEVEE_NEXT'
scene.render.resolution_percentage = 50
scene.render.dither_intensity = 0.0
scene.cycles.use_denoising = False
scene.cycles.samples = 10
scene.cycles.sampling_pattern = 'TABULATED_SOBOL'
scene.cycles.light_sampling_threshold = 0.0
scene.cycles.use_adaptive_sampling = False
scene.cycles.use_light_tree = False
scene.cycles.blur_glossy = 0.0
scene.cycles.pixel_filter_type = 'GAUSSIAN'
scene.cycles.sample_clamp_indirect = 0.0
scene.view_settings.view_transform = 'Standard'
bpy.context.view_layer.update()
